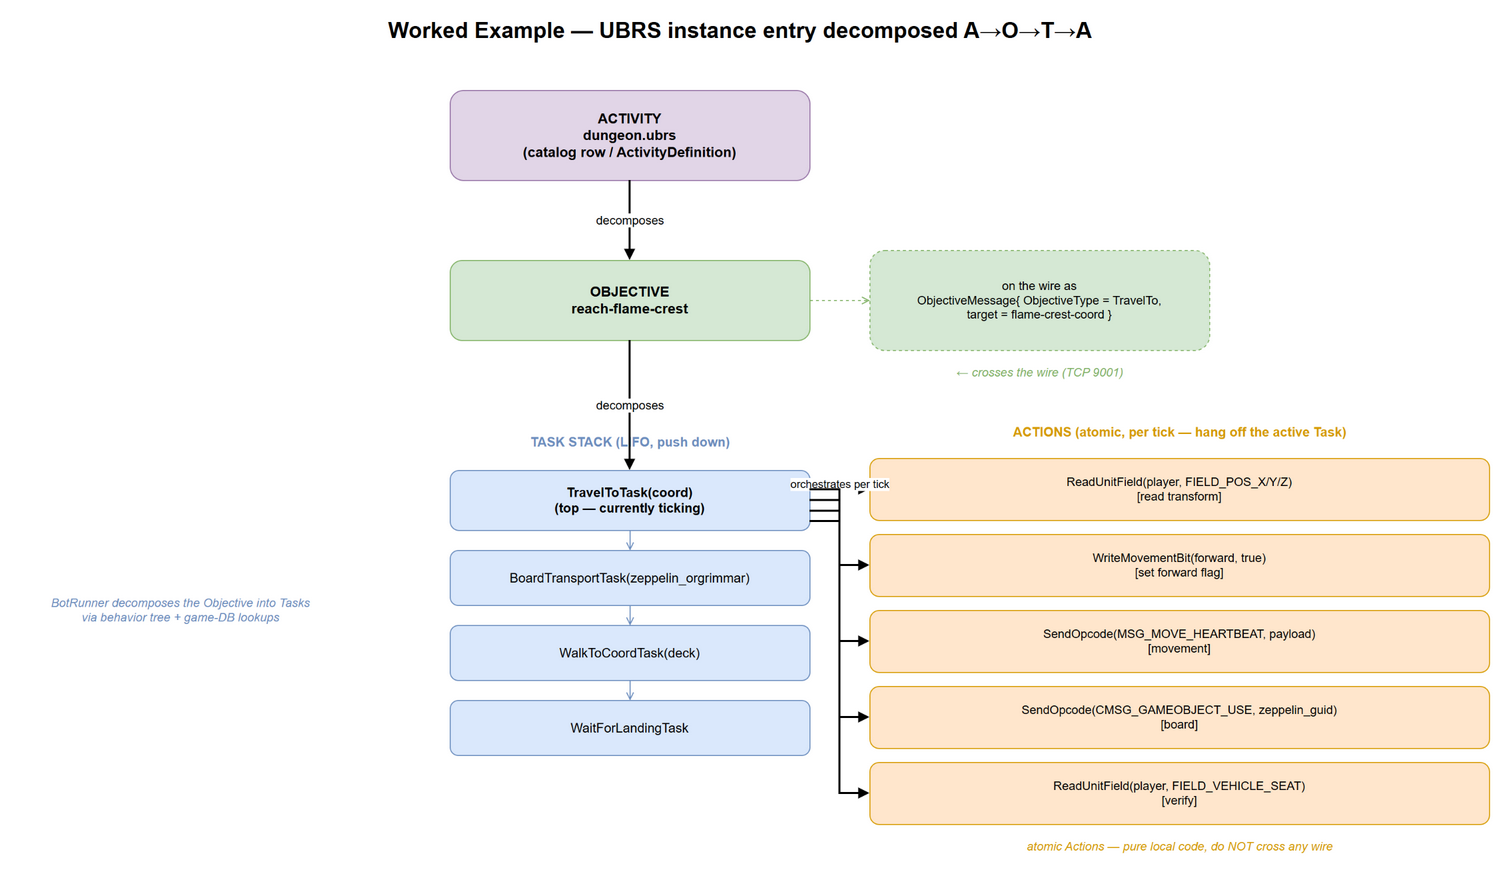

The diagram above was exported from draw.io. Its source (the exported page's mxGraphModel, read from the mxfile embedded in the PNG):
<mxGraphModel dx="1200" dy="800" grid="0" gridSize="10" guides="1" tooltips="1" connect="1" arrows="1" fold="1" page="1" pageScale="1" pageWidth="1700" pageHeight="1500" math="0" shadow="0">
  <root>
    <mxCell id="0" />
    <mxCell id="1" parent="0" />
    <mxCell id="title" value="Worked Example — UBRS instance entry decomposed A→O→T→A" style="text;html=1;align=center;verticalAlign=middle;fontStyle=1;fontSize=22;" vertex="1" parent="1">
      <mxGeometry x="380" y="30" width="940" height="40" as="geometry" />
    </mxCell>
    <mxCell id="activity" value="ACTIVITY&#10;dungeon.ubrs&#10;(catalog row / ActivityDefinition)" style="rounded=1;whiteSpace=wrap;html=1;fillColor=#e1d5e7;strokeColor=#9673a6;fontSize=14;fontStyle=1;verticalAlign=middle;align=center;" vertex="1" parent="1">
      <mxGeometry x="560" y="110" width="360" height="90" as="geometry" />
    </mxCell>
    <mxCell id="objective" value="OBJECTIVE&#10;reach-flame-crest" style="rounded=1;whiteSpace=wrap;html=1;fillColor=#d5e8d4;strokeColor=#82b366;fontSize=14;fontStyle=1;verticalAlign=middle;align=center;" vertex="1" parent="1">
      <mxGeometry x="560" y="280" width="360" height="80" as="geometry" />
    </mxCell>
    <mxCell id="wirecallout" value="on the wire as&#10;ObjectiveMessage{ ObjectiveType = TravelTo,&#10;target = flame-crest-coord }" style="rounded=1;whiteSpace=wrap;html=1;fillColor=#d5e8d4;strokeColor=#82b366;fontSize=12;verticalAlign=middle;align=center;dashed=1;" vertex="1" parent="1">
      <mxGeometry x="980" y="270" width="340" height="100" as="geometry" />
    </mxCell>
    <mxCell id="wirelabel" value="← crosses the wire (TCP 9001)" style="text;html=1;align=center;verticalAlign=middle;fontStyle=2;fontSize=12;fontColor=#82b366;" vertex="1" parent="1">
      <mxGeometry x="980" y="380" width="340" height="24" as="geometry" />
    </mxCell>
    <mxCell id="stacklabel" value="BotRunner decomposes the Objective into Tasks&#10;via behavior tree + game-DB lookups" style="text;html=1;align=center;verticalAlign=middle;fontStyle=2;fontSize=12;fontColor=#6c8ebf;" vertex="1" parent="1">
      <mxGeometry x="120" y="600" width="340" height="60" as="geometry" />
    </mxCell>
    <mxCell id="stackheader" value="TASK STACK (LIFO, push down)" style="text;html=1;align=center;verticalAlign=middle;fontStyle=1;fontSize=13;fontColor=#6c8ebf;" vertex="1" parent="1">
      <mxGeometry x="560" y="450" width="360" height="24" as="geometry" />
    </mxCell>
    <mxCell id="task1" value="TravelToTask(coord)&#10;(top — currently ticking)" style="rounded=1;whiteSpace=wrap;html=1;fillColor=#dae8fc;strokeColor=#6c8ebf;fontSize=13;fontStyle=1;verticalAlign=middle;align=center;" vertex="1" parent="1">
      <mxGeometry x="560" y="490" width="360" height="60" as="geometry" />
    </mxCell>
    <mxCell id="task2" value="BoardTransportTask(zeppelin_orgrimmar)" style="rounded=1;whiteSpace=wrap;html=1;fillColor=#dae8fc;strokeColor=#6c8ebf;fontSize=13;verticalAlign=middle;align=center;" vertex="1" parent="1">
      <mxGeometry x="560" y="570" width="360" height="55" as="geometry" />
    </mxCell>
    <mxCell id="task3" value="WalkToCoordTask(deck)" style="rounded=1;whiteSpace=wrap;html=1;fillColor=#dae8fc;strokeColor=#6c8ebf;fontSize=13;verticalAlign=middle;align=center;" vertex="1" parent="1">
      <mxGeometry x="560" y="645" width="360" height="55" as="geometry" />
    </mxCell>
    <mxCell id="task4" value="WaitForLandingTask" style="rounded=1;whiteSpace=wrap;html=1;fillColor=#dae8fc;strokeColor=#6c8ebf;fontSize=13;verticalAlign=middle;align=center;" vertex="1" parent="1">
      <mxGeometry x="560" y="720" width="360" height="55" as="geometry" />
    </mxCell>
    <mxCell id="actionheader" value="ACTIONS (atomic, per tick — hang off the active Task)" style="text;html=1;align=center;verticalAlign=middle;fontStyle=1;fontSize=13;fontColor=#d79b00;" vertex="1" parent="1">
      <mxGeometry x="980" y="440" width="620" height="24" as="geometry" />
    </mxCell>
    <mxCell id="action1" value="ReadUnitField(player, FIELD_POS_X/Y/Z)&#10;[read transform]" style="rounded=1;whiteSpace=wrap;html=1;fillColor=#ffe6cc;strokeColor=#d79b00;fontSize=12;verticalAlign=middle;align=center;" vertex="1" parent="1">
      <mxGeometry x="980" y="478" width="620" height="62" as="geometry" />
    </mxCell>
    <mxCell id="action2" value="WriteMovementBit(forward, true)&#10;[set forward flag]" style="rounded=1;whiteSpace=wrap;html=1;fillColor=#ffe6cc;strokeColor=#d79b00;fontSize=12;verticalAlign=middle;align=center;" vertex="1" parent="1">
      <mxGeometry x="980" y="554" width="620" height="62" as="geometry" />
    </mxCell>
    <mxCell id="action3" value="SendOpcode(MSG_MOVE_HEARTBEAT, payload)&#10;[movement]" style="rounded=1;whiteSpace=wrap;html=1;fillColor=#ffe6cc;strokeColor=#d79b00;fontSize=12;verticalAlign=middle;align=center;" vertex="1" parent="1">
      <mxGeometry x="980" y="630" width="620" height="62" as="geometry" />
    </mxCell>
    <mxCell id="action4" value="SendOpcode(CMSG_GAMEOBJECT_USE, zeppelin_guid)&#10;[board]" style="rounded=1;whiteSpace=wrap;html=1;fillColor=#ffe6cc;strokeColor=#d79b00;fontSize=12;verticalAlign=middle;align=center;" vertex="1" parent="1">
      <mxGeometry x="980" y="706" width="620" height="62" as="geometry" />
    </mxCell>
    <mxCell id="action5" value="ReadUnitField(player, FIELD_VEHICLE_SEAT)&#10;[verify]" style="rounded=1;whiteSpace=wrap;html=1;fillColor=#ffe6cc;strokeColor=#d79b00;fontSize=12;verticalAlign=middle;align=center;" vertex="1" parent="1">
      <mxGeometry x="980" y="782" width="620" height="62" as="geometry" />
    </mxCell>
    <mxCell id="actionlabel" value="atomic Actions — pure local code, do NOT cross any wire" style="text;html=1;align=center;verticalAlign=middle;fontStyle=2;fontSize=12;fontColor=#d79b00;" vertex="1" parent="1">
      <mxGeometry x="980" y="854" width="620" height="24" as="geometry" />
    </mxCell>
    <mxCell id="e1" value="decomposes" style="edgeStyle=orthogonalEdgeStyle;rounded=0;html=1;fontSize=12;endArrow=block;endFill=1;strokeWidth=2;" edge="1" parent="1" source="activity" target="objective">
      <mxGeometry relative="1" as="geometry" />
    </mxCell>
    <mxCell id="e2" value="decomposes" style="edgeStyle=orthogonalEdgeStyle;rounded=0;html=1;fontSize=12;endArrow=block;endFill=1;strokeWidth=2;" edge="1" parent="1" source="objective" target="task1">
      <mxGeometry relative="1" as="geometry" />
    </mxCell>
    <mxCell id="ew" value="" style="edgeStyle=orthogonalEdgeStyle;rounded=0;html=1;endArrow=open;dashed=1;strokeColor=#82b366;" edge="1" parent="1" source="objective" target="wirecallout">
      <mxGeometry relative="1" as="geometry" />
    </mxCell>
    <mxCell id="es12" value="" style="edgeStyle=orthogonalEdgeStyle;rounded=0;html=1;endArrow=open;strokeColor=#6c8ebf;" edge="1" parent="1" source="task1" target="task2">
      <mxGeometry relative="1" as="geometry" />
    </mxCell>
    <mxCell id="es23" value="" style="edgeStyle=orthogonalEdgeStyle;rounded=0;html=1;endArrow=open;strokeColor=#6c8ebf;" edge="1" parent="1" source="task2" target="task3">
      <mxGeometry relative="1" as="geometry" />
    </mxCell>
    <mxCell id="es34" value="" style="edgeStyle=orthogonalEdgeStyle;rounded=0;html=1;endArrow=open;strokeColor=#6c8ebf;" edge="1" parent="1" source="task3" target="task4">
      <mxGeometry relative="1" as="geometry" />
    </mxCell>
    <mxCell id="ea1" value="orchestrates per tick" style="edgeStyle=orthogonalEdgeStyle;rounded=0;html=1;fontSize=11;endArrow=block;endFill=1;strokeWidth=2;exitX=1;exitY=0.15;exitDx=0;exitDy=0;entryX=0;entryY=0.5;entryDx=0;entryDy=0;" edge="1" parent="1" source="task1" target="action1">
      <mxGeometry relative="1" as="geometry" />
    </mxCell>
    <mxCell id="ea2" value="" style="edgeStyle=orthogonalEdgeStyle;rounded=0;html=1;endArrow=block;endFill=1;strokeWidth=2;exitX=1;exitY=0.32;exitDx=0;exitDy=0;entryX=0;entryY=0.5;entryDx=0;entryDy=0;" edge="1" parent="1" source="task1" target="action2">
      <mxGeometry relative="1" as="geometry" />
    </mxCell>
    <mxCell id="ea3" value="" style="edgeStyle=orthogonalEdgeStyle;rounded=0;html=1;endArrow=block;endFill=1;strokeWidth=2;exitX=1;exitY=0.5;exitDx=0;exitDy=0;entryX=0;entryY=0.5;entryDx=0;entryDy=0;" edge="1" parent="1" source="task1" target="action3">
      <mxGeometry relative="1" as="geometry" />
    </mxCell>
    <mxCell id="ea4" value="" style="edgeStyle=orthogonalEdgeStyle;rounded=0;html=1;endArrow=block;endFill=1;strokeWidth=2;exitX=1;exitY=0.68;exitDx=0;exitDy=0;entryX=0;entryY=0.5;entryDx=0;entryDy=0;" edge="1" parent="1" source="task1" target="action4">
      <mxGeometry relative="1" as="geometry" />
    </mxCell>
    <mxCell id="ea5" value="" style="edgeStyle=orthogonalEdgeStyle;rounded=0;html=1;endArrow=block;endFill=1;strokeWidth=2;exitX=1;exitY=0.85;exitDx=0;exitDy=0;entryX=0;entryY=0.5;entryDx=0;entryDy=0;" edge="1" parent="1" source="task1" target="action5">
      <mxGeometry relative="1" as="geometry" />
    </mxCell>
  </root>
</mxGraphModel>